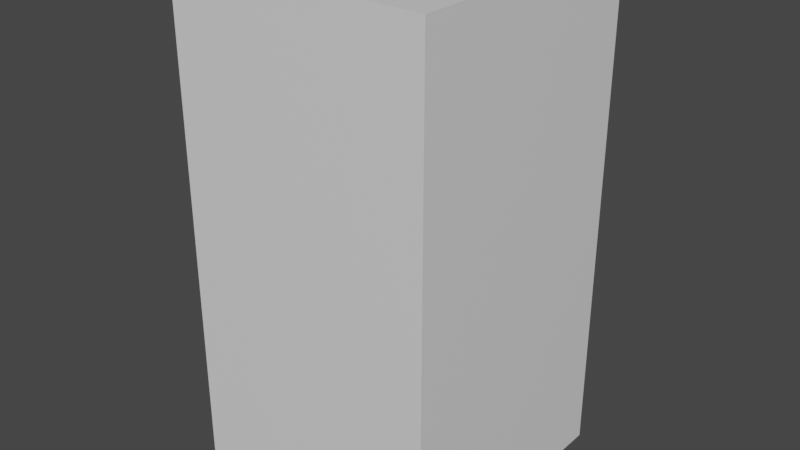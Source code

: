 # Source: firkant01.blend  (saved by Blender 2.81.16; exported with 4.5.12 LTS)
import bpy
from mathutils import Matrix  # noqa: F401  (used for matrix-valued properties, if any)

bpy.ops.wm.read_factory_settings(use_empty=True)
scene = bpy.context.scene
scene.name = 'Scene'

# ---- collections
col_collection = bpy.data.collections.new('Collection'); scene.collection.children.link(col_collection)

# ---- materials (node trees are filled in below, after node groups)
mat_material = bpy.data.materials.new('Material')
mat_material.alpha_threshold = 0.0
mat_material.use_transparent_shadow = False
mat_material.line_color = (0.0, 0.0, 0.0, 1.0)

# ---- material node trees
mat_material.use_nodes = True; mat_material.node_tree.nodes.clear()
_N = mat_material.node_tree.nodes; _L = mat_material.node_tree.links
n0 = _N.new('ShaderNodeOutputMaterial'); n0.name = 'Material Output'; n0.location = (300, 300)
n1 = _N.new('ShaderNodeBsdfPrincipled'); n1.name = 'Principled BSDF'; n1.location = (10, 300)
n1.distribution = 'GGX'
n1.subsurface_method = 'BURLEY'
n1.inputs[2].default_value = 0.4
n1.inputs[3].default_value = 1.45
n1.inputs[27].default_value = (0.0, 0.0, 0.0, 1.0)
n1.inputs[28].default_value = 1.0
_L.new(n1.outputs[0], n0.inputs[0])
n0.is_active_output = True

# ---- world
world_world = bpy.data.worlds.new('World'); scene.world = world_world
world_world.use_nodes = True; world_world.node_tree.nodes.clear()
_N = world_world.node_tree.nodes; _L = world_world.node_tree.links
n0 = _N.new('ShaderNodeOutputWorld'); n0.name = 'World Output'; n0.location = (300, 300)
n1 = _N.new('ShaderNodeBackground'); n1.name = 'Background'; n1.location = (10, 300)
n1.inputs[0].default_value = (0.05088, 0.05088, 0.05088, 1.0)
_L.new(n1.outputs[0], n0.inputs[0])
n0.is_active_output = True
world_world.color = (0.05088, 0.05088, 0.05088)
world_world.use_sun_shadow = False
world_world.sun_shadow_jitter_overblur = 0.0

# ---- meshes
me_cube = bpy.data.meshes.new('Cube')
me_cube.from_pydata([(1.0, 1.0, 3.834), (1.0, 1.0, 0.0), (1.0, -1.0, 3.834), (1.0, -1.0, 0.0), (-1.0, 1.0, 3.834), (-1.0, 1.0, 0.0), (-1.0, -1.0, 3.834), (-1.0, -1.0, 0.0)], [], [(0, 4, 6, 2), (3, 2, 6, 7), (7, 6, 4, 5), (5, 1, 3, 7), (1, 0, 2, 3), (5, 4, 0, 1)])
_uv = me_cube.uv_layers.new(name='UVMap')
_uv.uv.foreach_set('vector', [0.625, 0.5, 0.875, 0.5, 0.875, 0.75, 0.625, 0.75, 0.375, 0.75, 0.625, 0.75, 0.625, 1.0, 0.375, 1.0, 0.375, 0.0, 0.625, 0.0, 0.625, 0.25, 0.375, 0.25, 0.125, 0.5, 0.375, 0.5, 0.375, 0.75, 0.125, 0.75, 0.375, 0.5, 0.625, 0.5, 0.625, 0.75, 0.375, 0.75, 0.375, 0.25, 0.625, 0.25, 0.625, 0.5, 0.375, 0.5])
me_cube.materials.append(mat_material)
me_cube.use_remesh_preserve_volume = False
me_cube.use_remesh_preserve_attributes = False
me_cube.use_mirror_vertex_groups = False
me_cube.update()

# ---- objects
ob_cube = bpy.data.objects.new('Cube', me_cube)

# ---- transforms, parenting, visibility, modifiers, constraints
ob_cube.location = (0.0, 0.0, 0.0)
ob_cube.lock_rotations_4d = False
ob_cube.empty_display_type = 'ARROWS'
ob_cube.lineart.crease_threshold = 0.0

# ---- collection membership
col_collection.objects.link(ob_cube)

# ---- scene / render settings (as saved in the file)
scene.frame_start = 1; scene.frame_end = 250; scene.frame_set(1)
scene.render.engine = 'BLENDER_EEVEE_NEXT'
scene.cycles.use_denoising = False
scene.cycles.samples = 128
scene.cycles.sampling_pattern = 'TABULATED_SOBOL'
scene.cycles.use_adaptive_sampling = False
scene.cycles.use_light_tree = False
scene.view_settings.view_transform = 'Filmic'
bpy.context.view_layer.update()

# ---- added for rendering (the .blend has no active camera and no usable light): camera, sun
cam_auto = bpy.data.cameras.new('AutoCamera')
cam_auto.lens = 50.0
cam_auto.sensor_width = 36.0
cam_auto.clip_end = 1000.0
ob_auto_camera = bpy.data.objects.new('AutoCamera', cam_auto)
scene.collection.objects.link(ob_auto_camera)
ob_auto_camera.location = (4.4078, -5.28936, 5.443)
ob_auto_camera.rotation_euler = (1.09748, -7.21219e-08, 0.694738)
scene.camera = ob_auto_camera
light_auto_sun = bpy.data.lights.new('AutoSun', 'SUN')
light_auto_sun.energy = 3.0
light_auto_sun.angle = 0.0523599
ob_auto_sun = bpy.data.objects.new('AutoSun', light_auto_sun)
scene.collection.objects.link(ob_auto_sun)
ob_auto_sun.rotation_euler = (0.872665, 0.174533, 0.523599)
bpy.context.view_layer.update()
